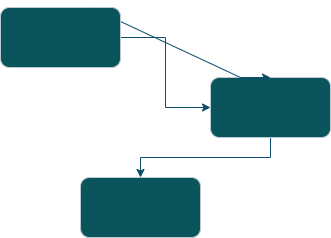

The diagram above was exported from draw.io. Its source (the exported page's mxGraphModel, read from the mxfile embedded in the PNG):
<mxGraphModel dx="648" dy="706" grid="1" gridSize="10" guides="1" tooltips="1" connect="1" arrows="1" fold="1" page="1" pageScale="1" pageWidth="827" pageHeight="1169" math="0" shadow="0">
  <root>
    <mxCell id="0" />
    <mxCell id="1" parent="0" />
    <mxCell id="B4wkkbGIo79yztPKSfQz-3" style="rounded=0;orthogonalLoop=1;jettySize=auto;html=1;exitX=0.5;exitY=1;exitDx=0;exitDy=0;entryX=0.5;entryY=0;entryDx=0;entryDy=0;edgeStyle=orthogonalEdgeStyle;labelBackgroundColor=none;strokeColor=#0B4D6A;fontColor=default;" edge="1" parent="1" source="B4wkkbGIo79yztPKSfQz-1" target="B4wkkbGIo79yztPKSfQz-2">
      <mxGeometry relative="1" as="geometry" />
    </mxCell>
    <mxCell id="B4wkkbGIo79yztPKSfQz-1" value="" style="rounded=1;whiteSpace=wrap;html=1;labelBackgroundColor=none;fillColor=#09555B;strokeColor=#BAC8D3;fontColor=#EEEEEE;" vertex="1" parent="1">
      <mxGeometry x="390" y="340" width="120" height="60" as="geometry" />
    </mxCell>
    <mxCell id="B4wkkbGIo79yztPKSfQz-2" value="" style="rounded=1;whiteSpace=wrap;html=1;labelBackgroundColor=none;fillColor=#09555B;strokeColor=#BAC8D3;fontColor=#EEEEEE;" vertex="1" parent="1">
      <mxGeometry x="260" y="440" width="120" height="60" as="geometry" />
    </mxCell>
    <mxCell id="B4wkkbGIo79yztPKSfQz-8" style="edgeStyle=entityRelationEdgeStyle;rounded=0;orthogonalLoop=1;jettySize=auto;html=1;exitX=0.5;exitY=0;exitDx=0;exitDy=0;entryX=0.5;entryY=0;entryDx=0;entryDy=0;strokeColor=#0B4D6A;" edge="1" parent="1" source="B4wkkbGIo79yztPKSfQz-4" target="B4wkkbGIo79yztPKSfQz-1">
      <mxGeometry relative="1" as="geometry">
        <Array as="points">
          <mxPoint x="370" y="270" />
        </Array>
      </mxGeometry>
    </mxCell>
    <mxCell id="B4wkkbGIo79yztPKSfQz-10" style="edgeStyle=orthogonalEdgeStyle;rounded=0;orthogonalLoop=1;jettySize=auto;html=1;strokeColor=#0B4D6A;entryX=0;entryY=0.5;entryDx=0;entryDy=0;" edge="1" parent="1" source="B4wkkbGIo79yztPKSfQz-4" target="B4wkkbGIo79yztPKSfQz-1">
      <mxGeometry relative="1" as="geometry">
        <mxPoint x="400" y="270" as="targetPoint" />
      </mxGeometry>
    </mxCell>
    <mxCell id="B4wkkbGIo79yztPKSfQz-4" value="" style="rounded=1;whiteSpace=wrap;html=1;labelBackgroundColor=none;fillColor=#09555B;strokeColor=#BAC8D3;fontColor=#EEEEEE;" vertex="1" parent="1">
      <mxGeometry x="180" y="270" width="120" height="60" as="geometry" />
    </mxCell>
  </root>
</mxGraphModel>